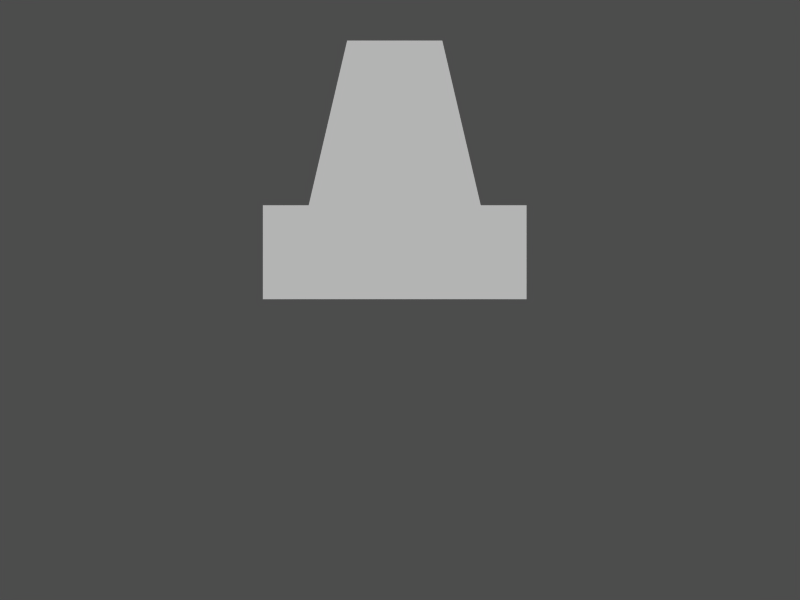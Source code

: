 # Source: block.blend  (saved by Blender 2.33.0; exported with 4.5.12 LTS)
import bpy
from mathutils import Matrix  # noqa: F401  (used for matrix-valued properties, if any)

bpy.ops.wm.read_factory_settings(use_empty=True)
scene = bpy.context.scene
scene.name = '1'

# ---- collections
col_collection_1 = bpy.data.collections.new('Collection 1'); scene.collection.children.link(col_collection_1)

# ---- materials (node trees are filled in below, after node groups)
mat_material = bpy.data.materials.new('Material')
mat_material.alpha_threshold = 0.0
mat_material.preview_render_type = 'FLAT'
mat_material.roughness = 0.5
mat_material.line_color = (0.0, 0.0, 0.0, 1.0)

# ---- material node trees

# ---- cameras
cam_camera = bpy.data.cameras.new('Camera')
cam_camera.passepartout_alpha = 0.2
cam_camera.clip_end = 100.0
cam_camera.lens = 35.0
cam_camera.ortho_scale = 7.314
cam_camera.show_passepartout = False
cam_camera.show_safe_areas = True
cam_camera.dof.focus_distance = 0.0
cam_camera.dof.aperture_fstop = 128.0

# ---- meshes
me_plane = bpy.data.meshes.new('Plane')
me_plane.from_pydata([(0.3669, 2.0, 2.0), (0.3669, -1.0, 2.0), (-0.3669, -1.0, 2.0), (-0.3669, 2.0, 2.0), (-0.6631, 2.0, 0.7314), (-0.6631, -1.0, 0.7314), (0.6631, -1.0, 0.7314), (0.6631, 2.0, 0.7314), (1.016, 2.0, 0.7314), (1.016, -1.0, 0.7314), (-1.016, -1.0, 0.7314), (-1.016, 2.0, 0.7314), (-1.016, 2.0, 0.006553), (-1.016, -1.0, 0.006553), (1.016, -1.0, 0.006553), (1.016, 2.0, 0.006553)], [], [(0, 3, 2, 1), (0, 1, 6, 7), (2, 3, 4, 5), (8, 9, 14, 15), (10, 11, 12, 13), (15, 12, 13, 14), (4, 5, 10, 11), (6, 7, 8, 9), (5, 13, 14, 6), (5, 10, 13), (6, 14, 9), (1, 2, 5, 6), (0, 3, 4, 7), (4, 12, 15, 7), (4, 11, 12), (7, 15, 8)])
me_plane.materials.append(mat_material)
me_plane.use_remesh_preserve_volume = False
me_plane.use_remesh_preserve_attributes = False
me_plane.use_mirror_vertex_groups = False
me_plane.update()

# ---- objects
ob_plane = bpy.data.objects.new('Plane', me_plane)
ob_camera = bpy.data.objects.new('Camera', cam_camera)

# ---- transforms, parenting, visibility, modifiers, constraints
ob_plane.location = (0.0, 0.0, 0.0)
ob_plane.lock_rotations_4d = False
ob_plane.empty_display_type = 'ARROWS'
ob_plane.color = (0.0, 0.0, 0.0, 1.0)
ob_plane.lineart.crease_threshold = 0.0
ob_camera.location = (0.04068, -6.99, 0.0)
ob_camera.rotation_euler = (1.571, -0.0, -0.0)
ob_camera.lock_rotations_4d = False
ob_camera.empty_display_type = 'ARROWS'
ob_camera.color = (0.0, 0.0, 0.0, 1.0)
ob_camera.lineart.crease_threshold = 0.0

# ---- collection membership
col_collection_1.objects.link(ob_plane)
col_collection_1.objects.link(ob_camera)

# ---- scene / render settings (as saved in the file)
scene.camera = ob_camera
scene.frame_start = 1; scene.frame_end = 250; scene.frame_set(1)
scene.render.engine = 'BLENDER_EEVEE_NEXT'
scene.render.image_settings.color_mode = 'RGB'
scene.render.image_settings.compression = 90
scene.render.resolution_x = 1280
scene.render.resolution_y = 960
scene.render.fps = 25
scene.render.dither_intensity = 0.0
scene.render.use_compositing = False
scene.render.use_sequencer = False
scene.render.use_file_extension = False
scene.render.bake_bias = 0.0
scene.render.use_stamp_time = False
scene.render.use_stamp_date = False
scene.render.use_stamp_frame = False
scene.render.use_stamp_camera = False
scene.render.use_stamp_scene = False
scene.render.use_stamp_filename = False
scene.render.use_stamp_render_time = False
scene.render.stamp_font_size = 0
scene.cycles.use_denoising = False
scene.cycles.samples = 10
scene.cycles.sampling_pattern = 'TABULATED_SOBOL'
scene.cycles.light_sampling_threshold = 0.0
scene.cycles.use_adaptive_sampling = False
scene.cycles.use_light_tree = False
scene.cycles.blur_glossy = 0.0
scene.cycles.volume_bounces = 1
scene.cycles.pixel_filter_type = 'GAUSSIAN'
scene.cycles.sample_clamp_indirect = 0.0
scene.view_settings.view_transform = 'Raw'
bpy.context.view_layer.update()

# ---- added for rendering (the .blend has no usable light): sun + grey world if the file has none
light_auto_sun = bpy.data.lights.new('AutoSun', 'SUN')
light_auto_sun.energy = 3.0
light_auto_sun.angle = 0.0523599
ob_auto_sun = bpy.data.objects.new('AutoSun', light_auto_sun)
scene.collection.objects.link(ob_auto_sun)
ob_auto_sun.rotation_euler = (0.872665, 0.174533, 0.523599)
if scene.world is None:
    world_auto = bpy.data.worlds.new('AutoWorld')
    world_auto.color = (0.3, 0.3, 0.3)
    scene.world = world_auto
bpy.context.view_layer.update()
